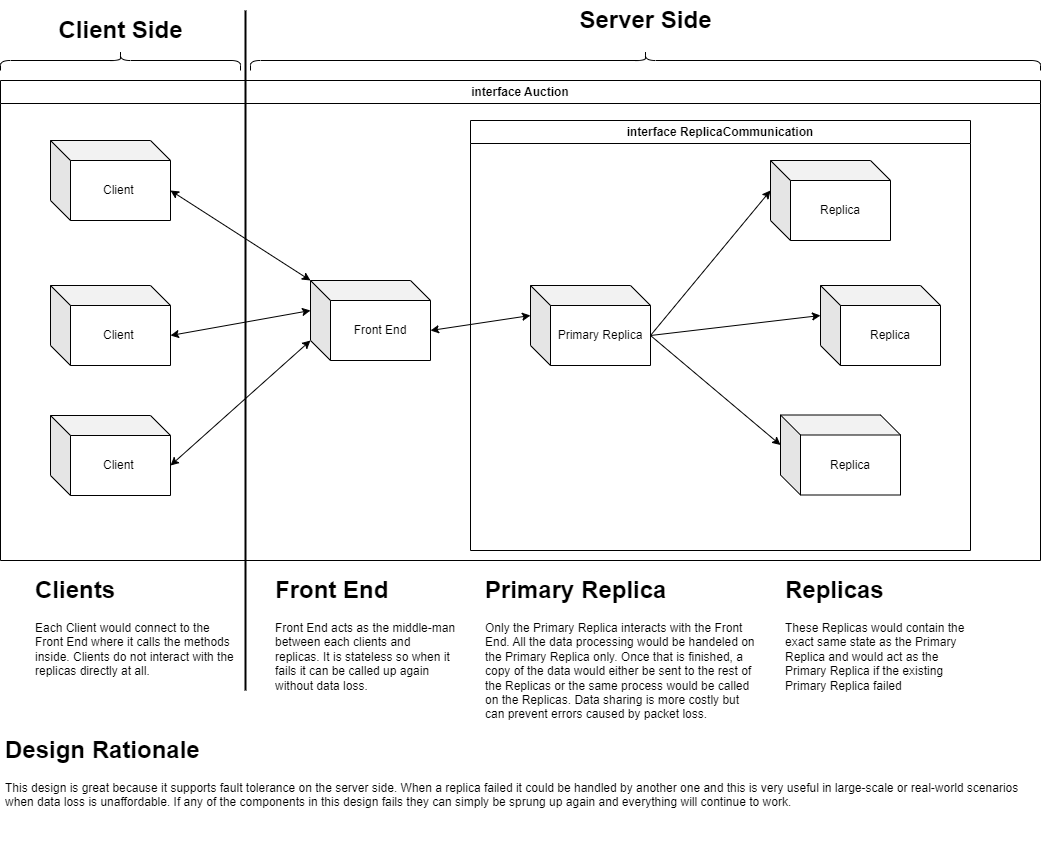

The diagram above was exported from draw.io. Its source (the exported page's mxGraphModel, read from the mxfile embedded in the PNG):
<mxGraphModel dx="2062" dy="1065" grid="1" gridSize="10" guides="1" tooltips="1" connect="1" arrows="1" fold="1" page="1" pageScale="1" pageWidth="827" pageHeight="1169" math="0" shadow="0">
  <root>
    <mxCell id="0" />
    <mxCell id="1" parent="0" />
    <mxCell id="UfxIjon7blVWGg13CnAq-1" value="interface Auction" style="swimlane;whiteSpace=wrap;html=1;" parent="1" vertex="1">
      <mxGeometry x="90" y="170" width="1040" height="480" as="geometry" />
    </mxCell>
    <mxCell id="UfxIjon7blVWGg13CnAq-2" value="interface ReplicaCommunication" style="swimlane;whiteSpace=wrap;html=1;" parent="UfxIjon7blVWGg13CnAq-1" vertex="1">
      <mxGeometry x="470" y="40" width="500" height="430" as="geometry" />
    </mxCell>
    <mxCell id="UfxIjon7blVWGg13CnAq-7" value="Primary Replica" style="shape=cube;whiteSpace=wrap;html=1;boundedLbl=1;backgroundOutline=1;darkOpacity=0.05;darkOpacity2=0.1;" parent="UfxIjon7blVWGg13CnAq-2" vertex="1">
      <mxGeometry x="60" y="165" width="120" height="80" as="geometry" />
    </mxCell>
    <mxCell id="UfxIjon7blVWGg13CnAq-8" value="Replica" style="shape=cube;whiteSpace=wrap;html=1;boundedLbl=1;backgroundOutline=1;darkOpacity=0.05;darkOpacity2=0.1;" parent="UfxIjon7blVWGg13CnAq-2" vertex="1">
      <mxGeometry x="310" y="294.5" width="120" height="80" as="geometry" />
    </mxCell>
    <mxCell id="UfxIjon7blVWGg13CnAq-9" value="Replica" style="shape=cube;whiteSpace=wrap;html=1;boundedLbl=1;backgroundOutline=1;darkOpacity=0.05;darkOpacity2=0.1;" parent="UfxIjon7blVWGg13CnAq-2" vertex="1">
      <mxGeometry x="350" y="165" width="120" height="80" as="geometry" />
    </mxCell>
    <mxCell id="UfxIjon7blVWGg13CnAq-10" value="Replica" style="shape=cube;whiteSpace=wrap;html=1;boundedLbl=1;backgroundOutline=1;darkOpacity=0.05;darkOpacity2=0.1;" parent="UfxIjon7blVWGg13CnAq-2" vertex="1">
      <mxGeometry x="300" y="40" width="120" height="80" as="geometry" />
    </mxCell>
    <mxCell id="UfxIjon7blVWGg13CnAq-15" value="" style="endArrow=classic;html=1;rounded=0;entryX=0;entryY=0;entryDx=0;entryDy=30;entryPerimeter=0;exitX=0;exitY=0;exitDx=120;exitDy=50;exitPerimeter=0;" parent="UfxIjon7blVWGg13CnAq-2" source="UfxIjon7blVWGg13CnAq-7" target="UfxIjon7blVWGg13CnAq-10" edge="1">
      <mxGeometry width="50" height="50" relative="1" as="geometry">
        <mxPoint x="240" y="390" as="sourcePoint" />
        <mxPoint x="290" y="340" as="targetPoint" />
      </mxGeometry>
    </mxCell>
    <mxCell id="UfxIjon7blVWGg13CnAq-17" value="" style="endArrow=classic;html=1;rounded=0;exitX=0;exitY=0;exitDx=120;exitDy=50;exitPerimeter=0;entryX=0;entryY=0;entryDx=0;entryDy=30;entryPerimeter=0;" parent="UfxIjon7blVWGg13CnAq-2" source="UfxIjon7blVWGg13CnAq-7" target="UfxIjon7blVWGg13CnAq-9" edge="1">
      <mxGeometry width="50" height="50" relative="1" as="geometry">
        <mxPoint x="240" y="390" as="sourcePoint" />
        <mxPoint x="290" y="340" as="targetPoint" />
      </mxGeometry>
    </mxCell>
    <mxCell id="UfxIjon7blVWGg13CnAq-18" value="" style="endArrow=classic;html=1;rounded=0;exitX=0;exitY=0;exitDx=120;exitDy=50;exitPerimeter=0;entryX=0;entryY=0;entryDx=0;entryDy=30;entryPerimeter=0;" parent="UfxIjon7blVWGg13CnAq-2" source="UfxIjon7blVWGg13CnAq-7" target="UfxIjon7blVWGg13CnAq-8" edge="1">
      <mxGeometry width="50" height="50" relative="1" as="geometry">
        <mxPoint x="240" y="390" as="sourcePoint" />
        <mxPoint x="290" y="340" as="targetPoint" />
      </mxGeometry>
    </mxCell>
    <mxCell id="UfxIjon7blVWGg13CnAq-3" value="Client&amp;nbsp;" style="shape=cube;whiteSpace=wrap;html=1;boundedLbl=1;backgroundOutline=1;darkOpacity=0.05;darkOpacity2=0.1;" parent="UfxIjon7blVWGg13CnAq-1" vertex="1">
      <mxGeometry x="50" y="60" width="120" height="80" as="geometry" />
    </mxCell>
    <mxCell id="UfxIjon7blVWGg13CnAq-4" value="Client&amp;nbsp;" style="shape=cube;whiteSpace=wrap;html=1;boundedLbl=1;backgroundOutline=1;darkOpacity=0.05;darkOpacity2=0.1;" parent="UfxIjon7blVWGg13CnAq-1" vertex="1">
      <mxGeometry x="50" y="205" width="120" height="80" as="geometry" />
    </mxCell>
    <mxCell id="UfxIjon7blVWGg13CnAq-5" value="Client&amp;nbsp;" style="shape=cube;whiteSpace=wrap;html=1;boundedLbl=1;backgroundOutline=1;darkOpacity=0.05;darkOpacity2=0.1;" parent="UfxIjon7blVWGg13CnAq-1" vertex="1">
      <mxGeometry x="50" y="335" width="120" height="80" as="geometry" />
    </mxCell>
    <mxCell id="QSmPe0vrf73-uzVhep3S-2" value="" style="line;strokeWidth=2;direction=south;html=1;" vertex="1" parent="UfxIjon7blVWGg13CnAq-1">
      <mxGeometry x="240" y="-70" width="10" height="680" as="geometry" />
    </mxCell>
    <mxCell id="UfxIjon7blVWGg13CnAq-6" value="Front End" style="shape=cube;whiteSpace=wrap;html=1;boundedLbl=1;backgroundOutline=1;darkOpacity=0.05;darkOpacity2=0.1;" parent="UfxIjon7blVWGg13CnAq-1" vertex="1">
      <mxGeometry x="310" y="200" width="120" height="80" as="geometry" />
    </mxCell>
    <mxCell id="UfxIjon7blVWGg13CnAq-11" value="" style="endArrow=classic;startArrow=classic;html=1;rounded=0;entryX=0;entryY=0;entryDx=120;entryDy=50;entryPerimeter=0;exitX=0;exitY=0;exitDx=0;exitDy=0;exitPerimeter=0;" parent="UfxIjon7blVWGg13CnAq-1" source="UfxIjon7blVWGg13CnAq-6" target="UfxIjon7blVWGg13CnAq-3" edge="1">
      <mxGeometry width="50" height="50" relative="1" as="geometry">
        <mxPoint x="500" y="430" as="sourcePoint" />
        <mxPoint x="550" y="380" as="targetPoint" />
      </mxGeometry>
    </mxCell>
    <mxCell id="UfxIjon7blVWGg13CnAq-12" value="" style="endArrow=classic;startArrow=classic;html=1;rounded=0;entryX=0;entryY=0;entryDx=120;entryDy=50;entryPerimeter=0;exitX=0;exitY=0;exitDx=0;exitDy=30;exitPerimeter=0;" parent="UfxIjon7blVWGg13CnAq-1" source="UfxIjon7blVWGg13CnAq-6" target="UfxIjon7blVWGg13CnAq-4" edge="1">
      <mxGeometry width="50" height="50" relative="1" as="geometry">
        <mxPoint x="270" y="230" as="sourcePoint" />
        <mxPoint x="550" y="380" as="targetPoint" />
      </mxGeometry>
    </mxCell>
    <mxCell id="UfxIjon7blVWGg13CnAq-13" value="" style="endArrow=classic;startArrow=classic;html=1;rounded=0;exitX=0;exitY=0;exitDx=120;exitDy=50;exitPerimeter=0;entryX=0;entryY=0;entryDx=0;entryDy=60;entryPerimeter=0;" parent="UfxIjon7blVWGg13CnAq-1" source="UfxIjon7blVWGg13CnAq-5" target="UfxIjon7blVWGg13CnAq-6" edge="1">
      <mxGeometry width="50" height="50" relative="1" as="geometry">
        <mxPoint x="500" y="430" as="sourcePoint" />
        <mxPoint x="550" y="380" as="targetPoint" />
      </mxGeometry>
    </mxCell>
    <mxCell id="UfxIjon7blVWGg13CnAq-14" value="" style="endArrow=classic;startArrow=classic;html=1;rounded=0;exitX=0;exitY=0;exitDx=120;exitDy=50;exitPerimeter=0;entryX=0;entryY=0;entryDx=0;entryDy=30;entryPerimeter=0;" parent="UfxIjon7blVWGg13CnAq-1" source="UfxIjon7blVWGg13CnAq-6" target="UfxIjon7blVWGg13CnAq-7" edge="1">
      <mxGeometry width="50" height="50" relative="1" as="geometry">
        <mxPoint x="500" y="430" as="sourcePoint" />
        <mxPoint x="550" y="380" as="targetPoint" />
      </mxGeometry>
    </mxCell>
    <mxCell id="rWWttoP69VaayH5xR5pF-1" value="&lt;h1&gt;Clients&lt;/h1&gt;&lt;p&gt;Each Client would connect to the Front End where it calls the methods inside. Clients do not interact with the replicas directly at all.&lt;/p&gt;" style="text;html=1;strokeColor=none;fillColor=none;spacing=5;spacingTop=-20;whiteSpace=wrap;overflow=hidden;rounded=0;" parent="1" vertex="1">
      <mxGeometry x="120" y="660" width="210" height="120" as="geometry" />
    </mxCell>
    <mxCell id="rWWttoP69VaayH5xR5pF-2" value="&lt;h1&gt;Front End&lt;/h1&gt;&lt;p&gt;Front End acts as the middle-man between each clients and replicas. It is stateless so when it fails it can be called up again without data loss.&lt;/p&gt;" style="text;html=1;strokeColor=none;fillColor=none;spacing=5;spacingTop=-20;whiteSpace=wrap;overflow=hidden;rounded=0;" parent="1" vertex="1">
      <mxGeometry x="360" y="660" width="190" height="120" as="geometry" />
    </mxCell>
    <mxCell id="rWWttoP69VaayH5xR5pF-3" value="&lt;h1&gt;Primary Replica&lt;/h1&gt;&lt;p&gt;Only the Primary Replica interacts with the Front End. All the data processing would be handeled on the Primary Replica only. Once that is finished, a copy of the data would either be sent to the rest of the Replicas or the same process would be called on the Replicas. Data sharing is more costly but can prevent errors caused by packet loss.&lt;/p&gt;" style="text;html=1;strokeColor=none;fillColor=none;spacing=5;spacingTop=-20;whiteSpace=wrap;overflow=hidden;rounded=0;" parent="1" vertex="1">
      <mxGeometry x="570" y="660" width="280" height="210" as="geometry" />
    </mxCell>
    <mxCell id="QSmPe0vrf73-uzVhep3S-1" value="&lt;h1&gt;Replicas&lt;/h1&gt;&lt;p&gt;These Replicas would contain the exact same state as the Primary Replica and would act as the Primary Replica if the existing Primary Replica failed&lt;/p&gt;" style="text;html=1;strokeColor=none;fillColor=none;spacing=5;spacingTop=-20;whiteSpace=wrap;overflow=hidden;rounded=0;" vertex="1" parent="1">
      <mxGeometry x="870" y="660" width="190" height="150" as="geometry" />
    </mxCell>
    <mxCell id="QSmPe0vrf73-uzVhep3S-3" value="" style="shape=curlyBracket;whiteSpace=wrap;html=1;rounded=1;labelPosition=left;verticalLabelPosition=middle;align=right;verticalAlign=middle;rotation=90;" vertex="1" parent="1">
      <mxGeometry x="200" y="30" width="20" height="240" as="geometry" />
    </mxCell>
    <mxCell id="QSmPe0vrf73-uzVhep3S-4" value="" style="shape=curlyBracket;whiteSpace=wrap;html=1;rounded=1;labelPosition=left;verticalLabelPosition=middle;align=right;verticalAlign=middle;rotation=90;" vertex="1" parent="1">
      <mxGeometry x="725" y="-245" width="20" height="790" as="geometry" />
    </mxCell>
    <mxCell id="QSmPe0vrf73-uzVhep3S-5" value="Client Side" style="text;strokeColor=none;fillColor=none;html=1;fontSize=24;fontStyle=1;verticalAlign=middle;align=center;" vertex="1" parent="1">
      <mxGeometry x="160" y="100" width="100" height="40" as="geometry" />
    </mxCell>
    <mxCell id="QSmPe0vrf73-uzVhep3S-6" value="Server Side" style="text;strokeColor=none;fillColor=none;html=1;fontSize=24;fontStyle=1;verticalAlign=middle;align=center;" vertex="1" parent="1">
      <mxGeometry x="685" y="90" width="100" height="40" as="geometry" />
    </mxCell>
    <mxCell id="QSmPe0vrf73-uzVhep3S-8" value="&lt;h1&gt;Design Rationale&lt;/h1&gt;&lt;p&gt;This design is great because it supports fault tolerance on the server side. When a replica failed it could be handled by another one and this is very useful in large-scale or real-world scenarios when data loss is unaffordable. If any of the components in this design fails they can simply be sprung up again and everything will continue to work.&lt;/p&gt;" style="text;html=1;strokeColor=none;fillColor=none;spacing=5;spacingTop=-20;whiteSpace=wrap;overflow=hidden;rounded=0;" vertex="1" parent="1">
      <mxGeometry x="90" y="820" width="1040" height="120" as="geometry" />
    </mxCell>
  </root>
</mxGraphModel>